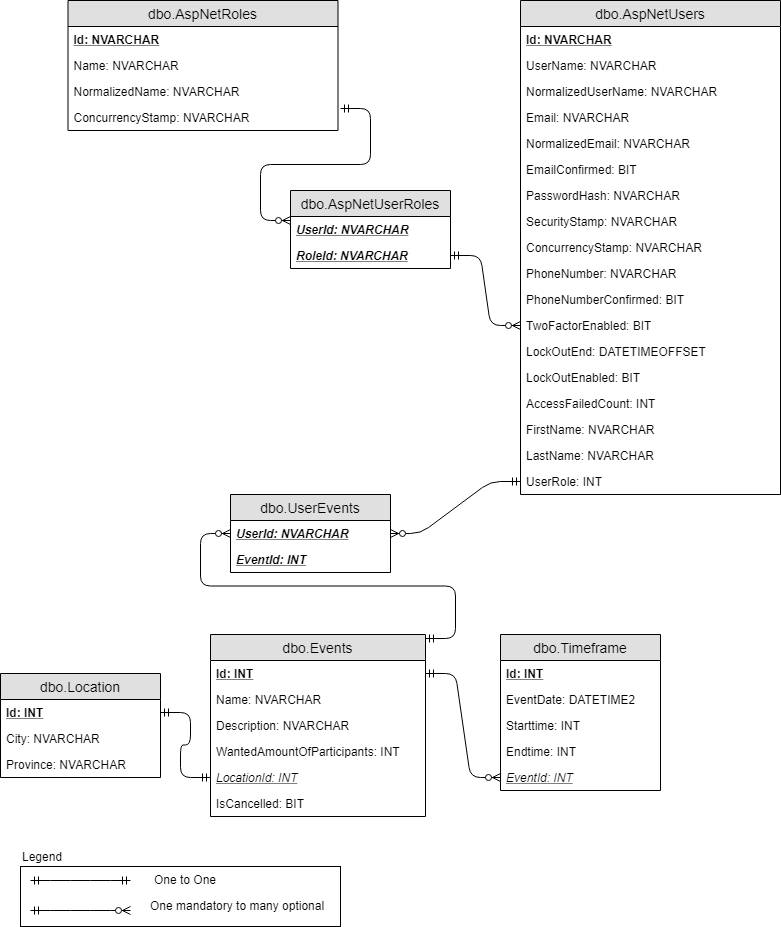

The diagram above was exported from draw.io. Its source (the exported page's mxGraphModel, read from the mxfile embedded in the PNG):
<mxGraphModel dx="1394" dy="834" grid="1" gridSize="10" guides="1" tooltips="1" connect="1" arrows="1" fold="1" page="1" pageScale="1" pageWidth="850" pageHeight="1100" math="0" shadow="0">
  <root>
    <mxCell id="0" />
    <mxCell id="1" parent="0" />
    <mxCell id="49F9YceFwjPuLqQPV-oO-1" value="dbo.AspNetRoles" style="swimlane;fontStyle=0;childLayout=stackLayout;horizontal=1;startSize=26;fillColor=#e0e0e0;horizontalStack=0;resizeParent=1;resizeParentMax=0;resizeLast=0;collapsible=1;marginBottom=0;swimlaneFillColor=#ffffff;align=center;fontSize=14;" vertex="1" parent="1">
      <mxGeometry x="77.5" y="40" width="270" height="130" as="geometry" />
    </mxCell>
    <mxCell id="49F9YceFwjPuLqQPV-oO-2" value="Id: NVARCHAR" style="text;strokeColor=none;fillColor=none;spacingLeft=4;spacingRight=4;overflow=hidden;rotatable=0;points=[[0,0.5],[1,0.5]];portConstraint=eastwest;fontSize=12;fontStyle=5" vertex="1" parent="49F9YceFwjPuLqQPV-oO-1">
      <mxGeometry y="26" width="270" height="26" as="geometry" />
    </mxCell>
    <mxCell id="49F9YceFwjPuLqQPV-oO-3" value="Name: NVARCHAR" style="text;strokeColor=none;fillColor=none;spacingLeft=4;spacingRight=4;overflow=hidden;rotatable=0;points=[[0,0.5],[1,0.5]];portConstraint=eastwest;fontSize=12;" vertex="1" parent="49F9YceFwjPuLqQPV-oO-1">
      <mxGeometry y="52" width="270" height="26" as="geometry" />
    </mxCell>
    <mxCell id="49F9YceFwjPuLqQPV-oO-4" value="NormalizedName: NVARCHAR" style="text;strokeColor=none;fillColor=none;spacingLeft=4;spacingRight=4;overflow=hidden;rotatable=0;points=[[0,0.5],[1,0.5]];portConstraint=eastwest;fontSize=12;" vertex="1" parent="49F9YceFwjPuLqQPV-oO-1">
      <mxGeometry y="78" width="270" height="26" as="geometry" />
    </mxCell>
    <mxCell id="49F9YceFwjPuLqQPV-oO-30" value="ConcurrencyStamp: NVARCHAR" style="text;strokeColor=none;fillColor=none;spacingLeft=4;spacingRight=4;overflow=hidden;rotatable=0;points=[[0,0.5],[1,0.5]];portConstraint=eastwest;fontSize=12;" vertex="1" parent="49F9YceFwjPuLqQPV-oO-1">
      <mxGeometry y="104" width="270" height="26" as="geometry" />
    </mxCell>
    <mxCell id="49F9YceFwjPuLqQPV-oO-31" value="dbo.AspNetUserRoles" style="swimlane;fontStyle=0;childLayout=stackLayout;horizontal=1;startSize=26;fillColor=#e0e0e0;horizontalStack=0;resizeParent=1;resizeParentMax=0;resizeLast=0;collapsible=1;marginBottom=0;swimlaneFillColor=#ffffff;align=center;fontSize=14;" vertex="1" parent="1">
      <mxGeometry x="300" y="230" width="160" height="78" as="geometry" />
    </mxCell>
    <mxCell id="49F9YceFwjPuLqQPV-oO-32" value="UserId: NVARCHAR" style="text;strokeColor=none;fillColor=none;spacingLeft=4;spacingRight=4;overflow=hidden;rotatable=0;points=[[0,0.5],[1,0.5]];portConstraint=eastwest;fontSize=12;fontStyle=7" vertex="1" parent="49F9YceFwjPuLqQPV-oO-31">
      <mxGeometry y="26" width="160" height="26" as="geometry" />
    </mxCell>
    <mxCell id="49F9YceFwjPuLqQPV-oO-33" value="RoleId: NVARCHAR" style="text;strokeColor=none;fillColor=none;spacingLeft=4;spacingRight=4;overflow=hidden;rotatable=0;points=[[0,0.5],[1,0.5]];portConstraint=eastwest;fontSize=12;fontStyle=7" vertex="1" parent="49F9YceFwjPuLqQPV-oO-31">
      <mxGeometry y="52" width="160" height="26" as="geometry" />
    </mxCell>
    <mxCell id="49F9YceFwjPuLqQPV-oO-35" value="dbo.AspNetUsers" style="swimlane;fontStyle=0;childLayout=stackLayout;horizontal=1;startSize=26;fillColor=#e0e0e0;horizontalStack=0;resizeParent=1;resizeParentMax=0;resizeLast=0;collapsible=1;marginBottom=0;swimlaneFillColor=#ffffff;align=center;fontSize=14;" vertex="1" parent="1">
      <mxGeometry x="530" y="40" width="260" height="494" as="geometry" />
    </mxCell>
    <mxCell id="49F9YceFwjPuLqQPV-oO-36" value="Id: NVARCHAR" style="text;strokeColor=none;fillColor=none;spacingLeft=4;spacingRight=4;overflow=hidden;rotatable=0;points=[[0,0.5],[1,0.5]];portConstraint=eastwest;fontSize=12;fontStyle=5" vertex="1" parent="49F9YceFwjPuLqQPV-oO-35">
      <mxGeometry y="26" width="260" height="26" as="geometry" />
    </mxCell>
    <mxCell id="49F9YceFwjPuLqQPV-oO-37" value="UserName: NVARCHAR" style="text;strokeColor=none;fillColor=none;spacingLeft=4;spacingRight=4;overflow=hidden;rotatable=0;points=[[0,0.5],[1,0.5]];portConstraint=eastwest;fontSize=12;" vertex="1" parent="49F9YceFwjPuLqQPV-oO-35">
      <mxGeometry y="52" width="260" height="26" as="geometry" />
    </mxCell>
    <mxCell id="49F9YceFwjPuLqQPV-oO-38" value="NormalizedUserName: NVARCHAR" style="text;strokeColor=none;fillColor=none;spacingLeft=4;spacingRight=4;overflow=hidden;rotatable=0;points=[[0,0.5],[1,0.5]];portConstraint=eastwest;fontSize=12;" vertex="1" parent="49F9YceFwjPuLqQPV-oO-35">
      <mxGeometry y="78" width="260" height="26" as="geometry" />
    </mxCell>
    <mxCell id="49F9YceFwjPuLqQPV-oO-39" value="Email: NVARCHAR" style="text;strokeColor=none;fillColor=none;spacingLeft=4;spacingRight=4;overflow=hidden;rotatable=0;points=[[0,0.5],[1,0.5]];portConstraint=eastwest;fontSize=12;" vertex="1" parent="49F9YceFwjPuLqQPV-oO-35">
      <mxGeometry y="104" width="260" height="26" as="geometry" />
    </mxCell>
    <mxCell id="49F9YceFwjPuLqQPV-oO-40" value="NormalizedEmail: NVARCHAR" style="text;strokeColor=none;fillColor=none;spacingLeft=4;spacingRight=4;overflow=hidden;rotatable=0;points=[[0,0.5],[1,0.5]];portConstraint=eastwest;fontSize=12;" vertex="1" parent="49F9YceFwjPuLqQPV-oO-35">
      <mxGeometry y="130" width="260" height="26" as="geometry" />
    </mxCell>
    <mxCell id="49F9YceFwjPuLqQPV-oO-41" value="EmailConfirmed: BIT" style="text;strokeColor=none;fillColor=none;spacingLeft=4;spacingRight=4;overflow=hidden;rotatable=0;points=[[0,0.5],[1,0.5]];portConstraint=eastwest;fontSize=12;" vertex="1" parent="49F9YceFwjPuLqQPV-oO-35">
      <mxGeometry y="156" width="260" height="26" as="geometry" />
    </mxCell>
    <mxCell id="49F9YceFwjPuLqQPV-oO-42" value="PasswordHash: NVARCHAR" style="text;strokeColor=none;fillColor=none;spacingLeft=4;spacingRight=4;overflow=hidden;rotatable=0;points=[[0,0.5],[1,0.5]];portConstraint=eastwest;fontSize=12;" vertex="1" parent="49F9YceFwjPuLqQPV-oO-35">
      <mxGeometry y="182" width="260" height="26" as="geometry" />
    </mxCell>
    <mxCell id="49F9YceFwjPuLqQPV-oO-43" value="SecurityStamp: NVARCHAR" style="text;strokeColor=none;fillColor=none;spacingLeft=4;spacingRight=4;overflow=hidden;rotatable=0;points=[[0,0.5],[1,0.5]];portConstraint=eastwest;fontSize=12;" vertex="1" parent="49F9YceFwjPuLqQPV-oO-35">
      <mxGeometry y="208" width="260" height="26" as="geometry" />
    </mxCell>
    <mxCell id="49F9YceFwjPuLqQPV-oO-44" value="ConcurrencyStamp: NVARCHAR" style="text;strokeColor=none;fillColor=none;spacingLeft=4;spacingRight=4;overflow=hidden;rotatable=0;points=[[0,0.5],[1,0.5]];portConstraint=eastwest;fontSize=12;" vertex="1" parent="49F9YceFwjPuLqQPV-oO-35">
      <mxGeometry y="234" width="260" height="26" as="geometry" />
    </mxCell>
    <mxCell id="49F9YceFwjPuLqQPV-oO-45" value="PhoneNumber: NVARCHAR" style="text;strokeColor=none;fillColor=none;spacingLeft=4;spacingRight=4;overflow=hidden;rotatable=0;points=[[0,0.5],[1,0.5]];portConstraint=eastwest;fontSize=12;" vertex="1" parent="49F9YceFwjPuLqQPV-oO-35">
      <mxGeometry y="260" width="260" height="26" as="geometry" />
    </mxCell>
    <mxCell id="49F9YceFwjPuLqQPV-oO-46" value="PhoneNumberConfirmed: BIT" style="text;strokeColor=none;fillColor=none;spacingLeft=4;spacingRight=4;overflow=hidden;rotatable=0;points=[[0,0.5],[1,0.5]];portConstraint=eastwest;fontSize=12;" vertex="1" parent="49F9YceFwjPuLqQPV-oO-35">
      <mxGeometry y="286" width="260" height="26" as="geometry" />
    </mxCell>
    <mxCell id="49F9YceFwjPuLqQPV-oO-47" value="TwoFactorEnabled: BIT" style="text;strokeColor=none;fillColor=none;spacingLeft=4;spacingRight=4;overflow=hidden;rotatable=0;points=[[0,0.5],[1,0.5]];portConstraint=eastwest;fontSize=12;" vertex="1" parent="49F9YceFwjPuLqQPV-oO-35">
      <mxGeometry y="312" width="260" height="26" as="geometry" />
    </mxCell>
    <mxCell id="49F9YceFwjPuLqQPV-oO-48" value="LockOutEnd: DATETIMEOFFSET" style="text;strokeColor=none;fillColor=none;spacingLeft=4;spacingRight=4;overflow=hidden;rotatable=0;points=[[0,0.5],[1,0.5]];portConstraint=eastwest;fontSize=12;" vertex="1" parent="49F9YceFwjPuLqQPV-oO-35">
      <mxGeometry y="338" width="260" height="26" as="geometry" />
    </mxCell>
    <mxCell id="49F9YceFwjPuLqQPV-oO-49" value="LockOutEnabled: BIT" style="text;strokeColor=none;fillColor=none;spacingLeft=4;spacingRight=4;overflow=hidden;rotatable=0;points=[[0,0.5],[1,0.5]];portConstraint=eastwest;fontSize=12;" vertex="1" parent="49F9YceFwjPuLqQPV-oO-35">
      <mxGeometry y="364" width="260" height="26" as="geometry" />
    </mxCell>
    <mxCell id="49F9YceFwjPuLqQPV-oO-50" value="AccessFailedCount: INT" style="text;strokeColor=none;fillColor=none;spacingLeft=4;spacingRight=4;overflow=hidden;rotatable=0;points=[[0,0.5],[1,0.5]];portConstraint=eastwest;fontSize=12;" vertex="1" parent="49F9YceFwjPuLqQPV-oO-35">
      <mxGeometry y="390" width="260" height="26" as="geometry" />
    </mxCell>
    <mxCell id="49F9YceFwjPuLqQPV-oO-51" value="FirstName: NVARCHAR" style="text;strokeColor=none;fillColor=none;spacingLeft=4;spacingRight=4;overflow=hidden;rotatable=0;points=[[0,0.5],[1,0.5]];portConstraint=eastwest;fontSize=12;" vertex="1" parent="49F9YceFwjPuLqQPV-oO-35">
      <mxGeometry y="416" width="260" height="26" as="geometry" />
    </mxCell>
    <mxCell id="49F9YceFwjPuLqQPV-oO-52" value="LastName: NVARCHAR" style="text;strokeColor=none;fillColor=none;spacingLeft=4;spacingRight=4;overflow=hidden;rotatable=0;points=[[0,0.5],[1,0.5]];portConstraint=eastwest;fontSize=12;" vertex="1" parent="49F9YceFwjPuLqQPV-oO-35">
      <mxGeometry y="442" width="260" height="26" as="geometry" />
    </mxCell>
    <mxCell id="49F9YceFwjPuLqQPV-oO-53" value="UserRole: INT" style="text;strokeColor=none;fillColor=none;spacingLeft=4;spacingRight=4;overflow=hidden;rotatable=0;points=[[0,0.5],[1,0.5]];portConstraint=eastwest;fontSize=12;" vertex="1" parent="49F9YceFwjPuLqQPV-oO-35">
      <mxGeometry y="468" width="260" height="26" as="geometry" />
    </mxCell>
    <mxCell id="49F9YceFwjPuLqQPV-oO-54" value="dbo.Events" style="swimlane;fontStyle=0;childLayout=stackLayout;horizontal=1;startSize=26;fillColor=#e0e0e0;horizontalStack=0;resizeParent=1;resizeParentMax=0;resizeLast=0;collapsible=1;marginBottom=0;swimlaneFillColor=#ffffff;align=center;fontSize=14;" vertex="1" parent="1">
      <mxGeometry x="220" y="674" width="215" height="182" as="geometry" />
    </mxCell>
    <mxCell id="49F9YceFwjPuLqQPV-oO-55" value="Id: INT" style="text;strokeColor=none;fillColor=none;spacingLeft=4;spacingRight=4;overflow=hidden;rotatable=0;points=[[0,0.5],[1,0.5]];portConstraint=eastwest;fontSize=12;fontStyle=5" vertex="1" parent="49F9YceFwjPuLqQPV-oO-54">
      <mxGeometry y="26" width="215" height="26" as="geometry" />
    </mxCell>
    <mxCell id="49F9YceFwjPuLqQPV-oO-56" value="Name: NVARCHAR" style="text;strokeColor=none;fillColor=none;spacingLeft=4;spacingRight=4;overflow=hidden;rotatable=0;points=[[0,0.5],[1,0.5]];portConstraint=eastwest;fontSize=12;" vertex="1" parent="49F9YceFwjPuLqQPV-oO-54">
      <mxGeometry y="52" width="215" height="26" as="geometry" />
    </mxCell>
    <mxCell id="49F9YceFwjPuLqQPV-oO-57" value="Description: NVARCHAR" style="text;strokeColor=none;fillColor=none;spacingLeft=4;spacingRight=4;overflow=hidden;rotatable=0;points=[[0,0.5],[1,0.5]];portConstraint=eastwest;fontSize=12;" vertex="1" parent="49F9YceFwjPuLqQPV-oO-54">
      <mxGeometry y="78" width="215" height="26" as="geometry" />
    </mxCell>
    <mxCell id="49F9YceFwjPuLqQPV-oO-58" value="WantedAmountOfParticipants: INT" style="text;strokeColor=none;fillColor=none;spacingLeft=4;spacingRight=4;overflow=hidden;rotatable=0;points=[[0,0.5],[1,0.5]];portConstraint=eastwest;fontSize=12;fontStyle=0" vertex="1" parent="49F9YceFwjPuLqQPV-oO-54">
      <mxGeometry y="104" width="215" height="26" as="geometry" />
    </mxCell>
    <mxCell id="49F9YceFwjPuLqQPV-oO-59" value="LocationId: INT" style="text;strokeColor=none;fillColor=none;spacingLeft=4;spacingRight=4;overflow=hidden;rotatable=0;points=[[0,0.5],[1,0.5]];portConstraint=eastwest;fontSize=12;fontStyle=6" vertex="1" parent="49F9YceFwjPuLqQPV-oO-54">
      <mxGeometry y="130" width="215" height="26" as="geometry" />
    </mxCell>
    <mxCell id="49F9YceFwjPuLqQPV-oO-60" value="IsCancelled: BIT" style="text;strokeColor=none;fillColor=none;spacingLeft=4;spacingRight=4;overflow=hidden;rotatable=0;points=[[0,0.5],[1,0.5]];portConstraint=eastwest;fontSize=12;" vertex="1" parent="49F9YceFwjPuLqQPV-oO-54">
      <mxGeometry y="156" width="215" height="26" as="geometry" />
    </mxCell>
    <mxCell id="49F9YceFwjPuLqQPV-oO-61" value="dbo.Location" style="swimlane;fontStyle=0;childLayout=stackLayout;horizontal=1;startSize=26;fillColor=#e0e0e0;horizontalStack=0;resizeParent=1;resizeParentMax=0;resizeLast=0;collapsible=1;marginBottom=0;swimlaneFillColor=#ffffff;align=center;fontSize=14;" vertex="1" parent="1">
      <mxGeometry x="10" y="713" width="160" height="104" as="geometry" />
    </mxCell>
    <mxCell id="49F9YceFwjPuLqQPV-oO-62" value="Id: INT" style="text;strokeColor=none;fillColor=none;spacingLeft=4;spacingRight=4;overflow=hidden;rotatable=0;points=[[0,0.5],[1,0.5]];portConstraint=eastwest;fontSize=12;fontStyle=5" vertex="1" parent="49F9YceFwjPuLqQPV-oO-61">
      <mxGeometry y="26" width="160" height="26" as="geometry" />
    </mxCell>
    <mxCell id="49F9YceFwjPuLqQPV-oO-63" value="City: NVARCHAR" style="text;strokeColor=none;fillColor=none;spacingLeft=4;spacingRight=4;overflow=hidden;rotatable=0;points=[[0,0.5],[1,0.5]];portConstraint=eastwest;fontSize=12;" vertex="1" parent="49F9YceFwjPuLqQPV-oO-61">
      <mxGeometry y="52" width="160" height="26" as="geometry" />
    </mxCell>
    <mxCell id="49F9YceFwjPuLqQPV-oO-64" value="Province: NVARCHAR" style="text;strokeColor=none;fillColor=none;spacingLeft=4;spacingRight=4;overflow=hidden;rotatable=0;points=[[0,0.5],[1,0.5]];portConstraint=eastwest;fontSize=12;" vertex="1" parent="49F9YceFwjPuLqQPV-oO-61">
      <mxGeometry y="78" width="160" height="26" as="geometry" />
    </mxCell>
    <mxCell id="49F9YceFwjPuLqQPV-oO-65" value="dbo.Timeframe" style="swimlane;fontStyle=0;childLayout=stackLayout;horizontal=1;startSize=26;fillColor=#e0e0e0;horizontalStack=0;resizeParent=1;resizeParentMax=0;resizeLast=0;collapsible=1;marginBottom=0;swimlaneFillColor=#ffffff;align=center;fontSize=14;" vertex="1" parent="1">
      <mxGeometry x="510" y="674" width="160" height="156" as="geometry" />
    </mxCell>
    <mxCell id="49F9YceFwjPuLqQPV-oO-66" value="Id: INT" style="text;strokeColor=none;fillColor=none;spacingLeft=4;spacingRight=4;overflow=hidden;rotatable=0;points=[[0,0.5],[1,0.5]];portConstraint=eastwest;fontSize=12;fontStyle=5" vertex="1" parent="49F9YceFwjPuLqQPV-oO-65">
      <mxGeometry y="26" width="160" height="26" as="geometry" />
    </mxCell>
    <mxCell id="49F9YceFwjPuLqQPV-oO-67" value="EventDate: DATETIME2" style="text;strokeColor=none;fillColor=none;spacingLeft=4;spacingRight=4;overflow=hidden;rotatable=0;points=[[0,0.5],[1,0.5]];portConstraint=eastwest;fontSize=12;" vertex="1" parent="49F9YceFwjPuLqQPV-oO-65">
      <mxGeometry y="52" width="160" height="26" as="geometry" />
    </mxCell>
    <mxCell id="49F9YceFwjPuLqQPV-oO-68" value="Starttime: INT" style="text;strokeColor=none;fillColor=none;spacingLeft=4;spacingRight=4;overflow=hidden;rotatable=0;points=[[0,0.5],[1,0.5]];portConstraint=eastwest;fontSize=12;" vertex="1" parent="49F9YceFwjPuLqQPV-oO-65">
      <mxGeometry y="78" width="160" height="26" as="geometry" />
    </mxCell>
    <mxCell id="49F9YceFwjPuLqQPV-oO-69" value="Endtime: INT" style="text;strokeColor=none;fillColor=none;spacingLeft=4;spacingRight=4;overflow=hidden;rotatable=0;points=[[0,0.5],[1,0.5]];portConstraint=eastwest;fontSize=12;" vertex="1" parent="49F9YceFwjPuLqQPV-oO-65">
      <mxGeometry y="104" width="160" height="26" as="geometry" />
    </mxCell>
    <mxCell id="49F9YceFwjPuLqQPV-oO-70" value="EventId: INT" style="text;strokeColor=none;fillColor=none;spacingLeft=4;spacingRight=4;overflow=hidden;rotatable=0;points=[[0,0.5],[1,0.5]];portConstraint=eastwest;fontSize=12;fontStyle=6" vertex="1" parent="49F9YceFwjPuLqQPV-oO-65">
      <mxGeometry y="130" width="160" height="26" as="geometry" />
    </mxCell>
    <mxCell id="49F9YceFwjPuLqQPV-oO-71" value="dbo.UserEvents" style="swimlane;fontStyle=0;childLayout=stackLayout;horizontal=1;startSize=26;fillColor=#e0e0e0;horizontalStack=0;resizeParent=1;resizeParentMax=0;resizeLast=0;collapsible=1;marginBottom=0;swimlaneFillColor=#ffffff;align=center;fontSize=14;" vertex="1" parent="1">
      <mxGeometry x="240" y="534" width="160" height="78" as="geometry" />
    </mxCell>
    <mxCell id="49F9YceFwjPuLqQPV-oO-72" value="UserId: NVARCHAR" style="text;strokeColor=none;fillColor=none;spacingLeft=4;spacingRight=4;overflow=hidden;rotatable=0;points=[[0,0.5],[1,0.5]];portConstraint=eastwest;fontSize=12;fontStyle=7" vertex="1" parent="49F9YceFwjPuLqQPV-oO-71">
      <mxGeometry y="26" width="160" height="26" as="geometry" />
    </mxCell>
    <mxCell id="49F9YceFwjPuLqQPV-oO-74" value="EventId: INT" style="text;strokeColor=none;fillColor=none;spacingLeft=4;spacingRight=4;overflow=hidden;rotatable=0;points=[[0,0.5],[1,0.5]];portConstraint=eastwest;fontSize=12;fontStyle=7" vertex="1" parent="49F9YceFwjPuLqQPV-oO-71">
      <mxGeometry y="52" width="160" height="26" as="geometry" />
    </mxCell>
    <mxCell id="49F9YceFwjPuLqQPV-oO-75" value="" style="edgeStyle=entityRelationEdgeStyle;fontSize=12;html=1;endArrow=ERmandOne;startArrow=ERmandOne;entryX=0;entryY=0.5;entryDx=0;entryDy=0;exitX=1;exitY=0.5;exitDx=0;exitDy=0;" edge="1" parent="1" source="49F9YceFwjPuLqQPV-oO-62" target="49F9YceFwjPuLqQPV-oO-59">
      <mxGeometry width="100" height="100" relative="1" as="geometry">
        <mxPoint x="210" y="976" as="sourcePoint" />
        <mxPoint x="320" y="1186" as="targetPoint" />
      </mxGeometry>
    </mxCell>
    <mxCell id="49F9YceFwjPuLqQPV-oO-80" value="" style="edgeStyle=entityRelationEdgeStyle;fontSize=12;html=1;endArrow=ERzeroToMany;startArrow=ERmandOne;" edge="1" parent="1" source="49F9YceFwjPuLqQPV-oO-53" target="49F9YceFwjPuLqQPV-oO-71">
      <mxGeometry width="100" height="100" relative="1" as="geometry">
        <mxPoint x="270" y="110" as="sourcePoint" />
        <mxPoint x="170" y="570" as="targetPoint" />
      </mxGeometry>
    </mxCell>
    <mxCell id="49F9YceFwjPuLqQPV-oO-81" value="" style="edgeStyle=entityRelationEdgeStyle;fontSize=12;html=1;endArrow=ERzeroToMany;startArrow=ERmandOne;entryX=0;entryY=0.5;entryDx=0;entryDy=0;exitX=1;exitY=0.022;exitDx=0;exitDy=0;exitPerimeter=0;" edge="1" parent="1" source="49F9YceFwjPuLqQPV-oO-54" target="49F9YceFwjPuLqQPV-oO-72">
      <mxGeometry width="100" height="100" relative="1" as="geometry">
        <mxPoint x="230" y="430" as="sourcePoint" />
        <mxPoint x="40" y="557" as="targetPoint" />
      </mxGeometry>
    </mxCell>
    <mxCell id="49F9YceFwjPuLqQPV-oO-82" value="" style="edgeStyle=entityRelationEdgeStyle;fontSize=12;html=1;endArrow=ERmandOne;startArrow=ERmandOne;" edge="1" parent="1">
      <mxGeometry width="100" height="100" relative="1" as="geometry">
        <mxPoint x="40" y="920" as="sourcePoint" />
        <mxPoint x="140" y="920" as="targetPoint" />
      </mxGeometry>
    </mxCell>
    <mxCell id="49F9YceFwjPuLqQPV-oO-83" value="One to One" style="text;html=1;resizable=0;points=[];autosize=1;align=left;verticalAlign=top;spacingTop=-4;" vertex="1" parent="1">
      <mxGeometry x="162" y="910" width="80" height="20" as="geometry" />
    </mxCell>
    <mxCell id="49F9YceFwjPuLqQPV-oO-86" value="" style="edgeStyle=entityRelationEdgeStyle;fontSize=12;html=1;endArrow=ERzeroToMany;startArrow=ERmandOne;exitX=1;exitY=0.5;exitDx=0;exitDy=0;entryX=0;entryY=0.5;entryDx=0;entryDy=0;" edge="1" parent="1" source="49F9YceFwjPuLqQPV-oO-55" target="49F9YceFwjPuLqQPV-oO-70">
      <mxGeometry width="100" height="100" relative="1" as="geometry">
        <mxPoint x="390" y="1034" as="sourcePoint" />
        <mxPoint x="490" y="934" as="targetPoint" />
      </mxGeometry>
    </mxCell>
    <mxCell id="49F9YceFwjPuLqQPV-oO-87" value="" style="edgeStyle=entityRelationEdgeStyle;fontSize=12;html=1;endArrow=ERzeroToMany;startArrow=ERmandOne;exitX=1;exitY=0.5;exitDx=0;exitDy=0;" edge="1" parent="1">
      <mxGeometry width="100" height="100" relative="1" as="geometry">
        <mxPoint x="40" y="950" as="sourcePoint" />
        <mxPoint x="140" y="950" as="targetPoint" />
      </mxGeometry>
    </mxCell>
    <mxCell id="49F9YceFwjPuLqQPV-oO-88" value="One mandatory to many optional" style="text;html=1;resizable=0;points=[];autosize=1;align=left;verticalAlign=top;spacingTop=-4;" vertex="1" parent="1">
      <mxGeometry x="157.5" y="936" width="190" height="20" as="geometry" />
    </mxCell>
    <mxCell id="49F9YceFwjPuLqQPV-oO-90" value="" style="edgeStyle=entityRelationEdgeStyle;fontSize=12;html=1;endArrow=ERzeroToMany;startArrow=ERmandOne;exitX=1.009;exitY=0.154;exitDx=0;exitDy=0;exitPerimeter=0;entryX=0;entryY=0.154;entryDx=0;entryDy=0;entryPerimeter=0;" edge="1" parent="1" source="49F9YceFwjPuLqQPV-oO-30" target="49F9YceFwjPuLqQPV-oO-32">
      <mxGeometry width="100" height="100" relative="1" as="geometry">
        <mxPoint x="120" y="221" as="sourcePoint" />
        <mxPoint x="220" y="221" as="targetPoint" />
      </mxGeometry>
    </mxCell>
    <mxCell id="49F9YceFwjPuLqQPV-oO-91" value="" style="edgeStyle=entityRelationEdgeStyle;fontSize=12;html=1;endArrow=ERzeroToMany;startArrow=ERmandOne;exitX=1;exitY=0.5;exitDx=0;exitDy=0;entryX=0;entryY=0.5;entryDx=0;entryDy=0;" edge="1" parent="1" source="49F9YceFwjPuLqQPV-oO-33" target="49F9YceFwjPuLqQPV-oO-47">
      <mxGeometry width="100" height="100" relative="1" as="geometry">
        <mxPoint x="347.5" y="370" as="sourcePoint" />
        <mxPoint x="447.5" y="370" as="targetPoint" />
      </mxGeometry>
    </mxCell>
    <mxCell id="49F9YceFwjPuLqQPV-oO-92" value="" style="rounded=0;whiteSpace=wrap;html=1;fillColor=none;gradientColor=none;align=left;" vertex="1" parent="1">
      <mxGeometry x="30" y="906" width="320" height="60" as="geometry" />
    </mxCell>
    <mxCell id="49F9YceFwjPuLqQPV-oO-93" value="Legend" style="text;html=1;resizable=0;points=[];autosize=1;align=left;verticalAlign=top;spacingTop=-4;" vertex="1" parent="1">
      <mxGeometry x="30" y="887" width="60" height="20" as="geometry" />
    </mxCell>
  </root>
</mxGraphModel>